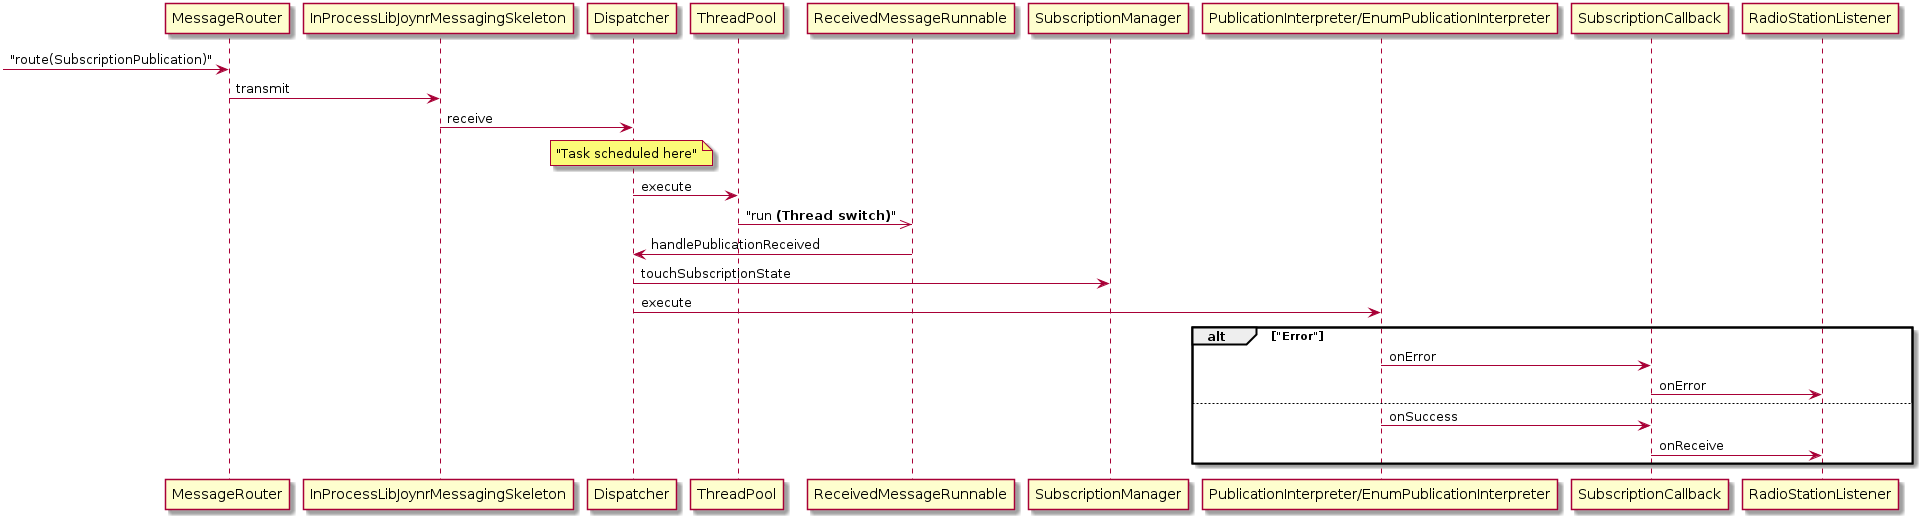

The diagram above was rendered by PlantUML. Its source (embedded in the PNG):
@startuml

[-> MessageRouter : "route(SubscriptionPublication)"

MessageRouter -> InProcessLibJoynrMessagingSkeleton : transmit
InProcessLibJoynrMessagingSkeleton -> Dispatcher : receive

note over Dispatcher
	"Task scheduled here"
end note

Dispatcher -> ThreadPool : execute

ThreadPool ->> ReceivedMessageRunnable : "run <b>(Thread switch)</b>"
ReceivedMessageRunnable -> Dispatcher : handlePublicationReceived
Dispatcher -> SubscriptionManager : touchSubscriptionState
Dispatcher -> "PublicationInterpreter/EnumPublicationInterpreter" : execute

alt "Error"
	"PublicationInterpreter/EnumPublicationInterpreter" -> SubscriptionCallback : onError
	SubscriptionCallback -> RadioStationListener : onError
	
else
	"PublicationInterpreter/EnumPublicationInterpreter" -> SubscriptionCallback : onSuccess
	SubscriptionCallback -> RadioStationListener : onReceive
end

@enduml